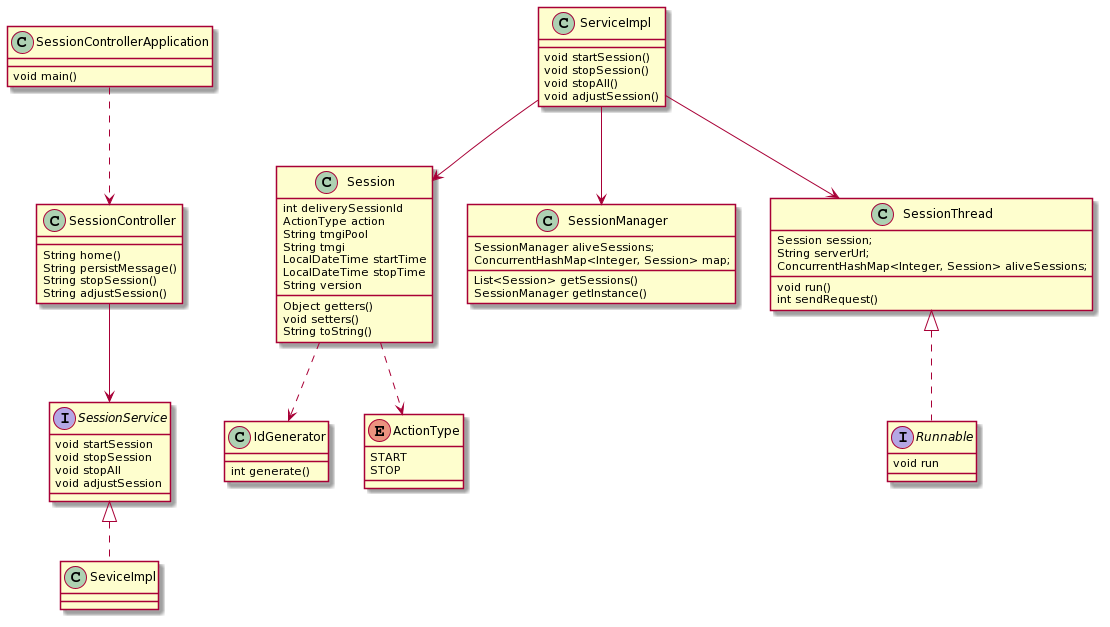

The diagram above was rendered by PlantUML. Its source (embedded in the PNG):
@startuml
interface SessionService {
void startSession
void stopSession
void stopAll
void adjustSession
}
class SessionControllerApplication {
void main()
}

class SessionController {
String home()
String persistMessage()
String stopSession()
String adjustSession()
}

class ServiceImpl {
void startSession()
void stopSession()
void stopAll()
void adjustSession()
}

class Session {
int deliverySessionId
ActionType action
String tmgiPool
String tmgi
LocalDateTime startTime
LocalDateTime stopTime
String version

Object getters()
void setters()
String toString()

}

class SessionManager {
SessionManager aliveSessions;
ConcurrentHashMap<Integer, Session> map;

List<Session> getSessions()
SessionManager getInstance()
}


class SessionThread {
Session session;
String serverUrl;
ConcurrentHashMap<Integer, Session> aliveSessions;

void run()
int sendRequest()
}


Interface Runnable {
void run
}


class IdGenerator{
int generate()
}

Enum ActionType {
START
STOP
}

SessionControllerApplication ..> SessionController
SessionController --> SessionService
SessionService <|.. SeviceImpl
ServiceImpl --> Session
ServiceImpl --> SessionThread
ServiceImpl --> SessionManager
Session ..> IdGenerator
Session ..> ActionType
SessionThread <|.. Runnable
@enduml